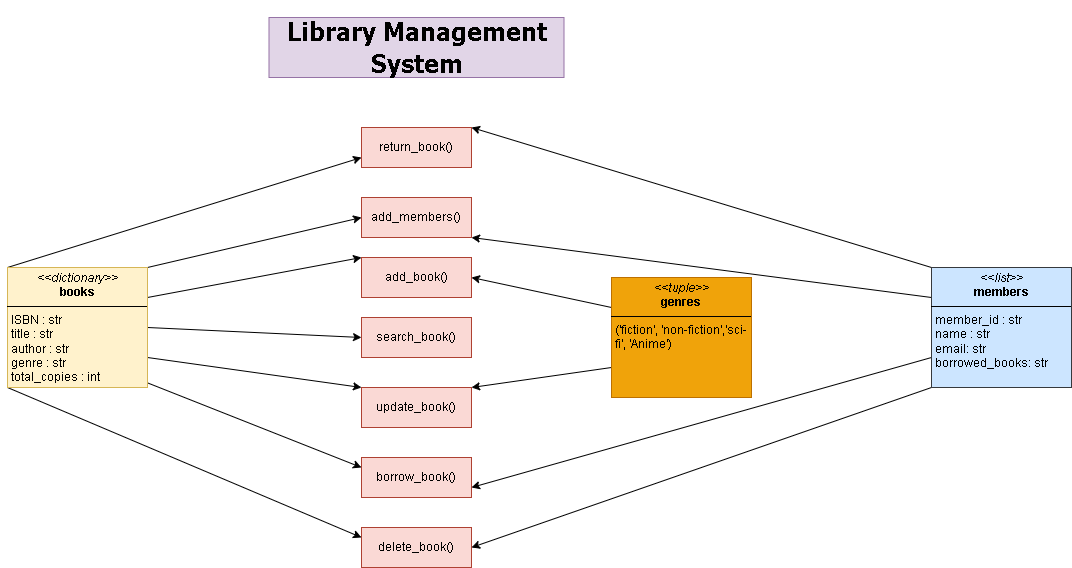

The diagram above was exported from draw.io. Its source (the exported page's mxGraphModel, read from the mxfile embedded in the PNG):
<mxGraphModel dx="4096" dy="564" grid="1" gridSize="10" guides="1" tooltips="1" connect="1" arrows="1" fold="1" page="1" pageScale="1" pageWidth="1654" pageHeight="1169" math="0" shadow="0">
  <root>
    <mxCell id="0" />
    <mxCell id="1" parent="0" />
    <mxCell id="mADTQavwpUSf5W6jOfB5-11" style="rounded=0;orthogonalLoop=1;jettySize=auto;html=1;exitX=1;exitY=0.25;exitDx=0;exitDy=0;entryX=0;entryY=0;entryDx=0;entryDy=0;" parent="1" source="mADTQavwpUSf5W6jOfB5-1" target="mADTQavwpUSf5W6jOfB5-4" edge="1">
      <mxGeometry relative="1" as="geometry">
        <mxPoint x="-1580" y="610" as="targetPoint" />
      </mxGeometry>
    </mxCell>
    <mxCell id="mADTQavwpUSf5W6jOfB5-12" style="rounded=0;orthogonalLoop=1;jettySize=auto;html=1;exitX=1;exitY=0;exitDx=0;exitDy=0;entryX=0;entryY=0.5;entryDx=0;entryDy=0;" parent="1" source="mADTQavwpUSf5W6jOfB5-1" target="mADTQavwpUSf5W6jOfB5-5" edge="1">
      <mxGeometry relative="1" as="geometry" />
    </mxCell>
    <mxCell id="mADTQavwpUSf5W6jOfB5-13" style="rounded=0;orthogonalLoop=1;jettySize=auto;html=1;exitX=1;exitY=0.5;exitDx=0;exitDy=0;entryX=0;entryY=0.5;entryDx=0;entryDy=0;" parent="1" source="mADTQavwpUSf5W6jOfB5-1" target="mADTQavwpUSf5W6jOfB5-6" edge="1">
      <mxGeometry relative="1" as="geometry" />
    </mxCell>
    <mxCell id="mADTQavwpUSf5W6jOfB5-14" style="rounded=0;orthogonalLoop=1;jettySize=auto;html=1;exitX=1;exitY=0.75;exitDx=0;exitDy=0;entryX=0;entryY=0;entryDx=0;entryDy=0;" parent="1" source="mADTQavwpUSf5W6jOfB5-1" target="mADTQavwpUSf5W6jOfB5-7" edge="1">
      <mxGeometry relative="1" as="geometry" />
    </mxCell>
    <mxCell id="mADTQavwpUSf5W6jOfB5-15" style="rounded=0;orthogonalLoop=1;jettySize=auto;html=1;exitX=0;exitY=1;exitDx=0;exitDy=0;entryX=0;entryY=0.25;entryDx=0;entryDy=0;" parent="1" source="mADTQavwpUSf5W6jOfB5-1" target="mADTQavwpUSf5W6jOfB5-8" edge="1">
      <mxGeometry relative="1" as="geometry" />
    </mxCell>
    <mxCell id="mADTQavwpUSf5W6jOfB5-16" style="rounded=0;orthogonalLoop=1;jettySize=auto;html=1;exitX=0;exitY=0.5;exitDx=0;exitDy=0;entryX=0;entryY=0.25;entryDx=0;entryDy=0;" parent="1" source="mADTQavwpUSf5W6jOfB5-1" target="mADTQavwpUSf5W6jOfB5-9" edge="1">
      <mxGeometry relative="1" as="geometry" />
    </mxCell>
    <mxCell id="mADTQavwpUSf5W6jOfB5-17" style="rounded=0;orthogonalLoop=1;jettySize=auto;html=1;exitX=0;exitY=0;exitDx=0;exitDy=0;entryX=0;entryY=0.75;entryDx=0;entryDy=0;" parent="1" source="mADTQavwpUSf5W6jOfB5-1" target="mADTQavwpUSf5W6jOfB5-10" edge="1">
      <mxGeometry relative="1" as="geometry" />
    </mxCell>
    <mxCell id="mADTQavwpUSf5W6jOfB5-1" value="&lt;p style=&quot;margin:0px;margin-top:4px;text-align:center;&quot;&gt;&lt;i&gt;&amp;lt;&amp;lt;dictionary&amp;gt;&amp;gt;&lt;/i&gt;&lt;br&gt;&lt;b&gt;books&lt;/b&gt;&lt;/p&gt;&lt;hr size=&quot;1&quot; style=&quot;border-style:solid;&quot;&gt;&lt;p style=&quot;margin:0px;margin-left:4px;&quot;&gt;ISBN : str&lt;br&gt;title : str&lt;/p&gt;&lt;p style=&quot;margin:0px;margin-left:4px;&quot;&gt;author : str&lt;/p&gt;&lt;p style=&quot;margin:0px;margin-left:4px;&quot;&gt;genre : str&lt;/p&gt;&lt;p style=&quot;margin:0px;margin-left:4px;&quot;&gt;total_copies : int&lt;/p&gt;&lt;hr size=&quot;1&quot; style=&quot;border-style:solid;&quot;&gt;&lt;p style=&quot;margin:0px;margin-left:4px;&quot;&gt;&lt;br&gt;&lt;/p&gt;" style="verticalAlign=top;align=left;overflow=fill;html=1;whiteSpace=wrap;fillColor=#fff2cc;strokeColor=#d6b656;" parent="1" vertex="1">
      <mxGeometry x="-1794" y="290" width="140" height="120" as="geometry" />
    </mxCell>
    <mxCell id="mADTQavwpUSf5W6jOfB5-18" style="rounded=0;orthogonalLoop=1;jettySize=auto;html=1;exitX=0;exitY=0;exitDx=0;exitDy=0;entryX=1;entryY=0;entryDx=0;entryDy=0;" parent="1" source="mADTQavwpUSf5W6jOfB5-2" target="mADTQavwpUSf5W6jOfB5-10" edge="1">
      <mxGeometry relative="1" as="geometry" />
    </mxCell>
    <mxCell id="mADTQavwpUSf5W6jOfB5-19" style="rounded=0;orthogonalLoop=1;jettySize=auto;html=1;exitX=0;exitY=0.75;exitDx=0;exitDy=0;entryX=1;entryY=0.75;entryDx=0;entryDy=0;" parent="1" source="mADTQavwpUSf5W6jOfB5-2" target="mADTQavwpUSf5W6jOfB5-9" edge="1">
      <mxGeometry relative="1" as="geometry" />
    </mxCell>
    <mxCell id="mADTQavwpUSf5W6jOfB5-20" style="rounded=0;orthogonalLoop=1;jettySize=auto;html=1;exitX=0;exitY=0.25;exitDx=0;exitDy=0;entryX=1;entryY=1;entryDx=0;entryDy=0;" parent="1" source="mADTQavwpUSf5W6jOfB5-2" target="mADTQavwpUSf5W6jOfB5-5" edge="1">
      <mxGeometry relative="1" as="geometry" />
    </mxCell>
    <mxCell id="mADTQavwpUSf5W6jOfB5-21" style="rounded=0;orthogonalLoop=1;jettySize=auto;html=1;exitX=0;exitY=1;exitDx=0;exitDy=0;entryX=1;entryY=0.5;entryDx=0;entryDy=0;" parent="1" source="mADTQavwpUSf5W6jOfB5-2" target="mADTQavwpUSf5W6jOfB5-8" edge="1">
      <mxGeometry relative="1" as="geometry" />
    </mxCell>
    <mxCell id="mADTQavwpUSf5W6jOfB5-2" value="&lt;p style=&quot;margin:0px;margin-top:4px;text-align:center;&quot;&gt;&lt;i&gt;&amp;lt;&amp;lt;list&amp;gt;&amp;gt;&lt;/i&gt;&lt;br&gt;&lt;b&gt;members&lt;/b&gt;&lt;/p&gt;&lt;hr size=&quot;1&quot; style=&quot;border-style:solid;&quot;&gt;&lt;p style=&quot;margin:0px;margin-left:4px;&quot;&gt;member_id : str&lt;br&gt;name : str&lt;/p&gt;&lt;p style=&quot;margin:0px;margin-left:4px;&quot;&gt;email: str&lt;/p&gt;&lt;p style=&quot;margin:0px;margin-left:4px;&quot;&gt;borrowed_books: str&lt;/p&gt;&lt;p style=&quot;margin:0px;margin-left:4px;&quot;&gt;&lt;br&gt;&lt;/p&gt;&lt;hr size=&quot;1&quot; style=&quot;border-style:solid;&quot;&gt;&lt;p style=&quot;margin:0px;margin-left:4px;&quot;&gt;&lt;br&gt;&lt;/p&gt;" style="verticalAlign=top;align=left;overflow=fill;html=1;whiteSpace=wrap;fillColor=#cce5ff;strokeColor=#36393d;" parent="1" vertex="1">
      <mxGeometry x="-870" y="290" width="140" height="120" as="geometry" />
    </mxCell>
    <mxCell id="mADTQavwpUSf5W6jOfB5-22" style="rounded=0;orthogonalLoop=1;jettySize=auto;html=1;exitX=0;exitY=0.25;exitDx=0;exitDy=0;entryX=1;entryY=0.5;entryDx=0;entryDy=0;" parent="1" source="mADTQavwpUSf5W6jOfB5-3" target="mADTQavwpUSf5W6jOfB5-4" edge="1">
      <mxGeometry relative="1" as="geometry" />
    </mxCell>
    <mxCell id="mADTQavwpUSf5W6jOfB5-23" style="rounded=0;orthogonalLoop=1;jettySize=auto;html=1;exitX=0;exitY=0.75;exitDx=0;exitDy=0;entryX=1;entryY=0;entryDx=0;entryDy=0;" parent="1" source="mADTQavwpUSf5W6jOfB5-3" target="mADTQavwpUSf5W6jOfB5-7" edge="1">
      <mxGeometry relative="1" as="geometry" />
    </mxCell>
    <mxCell id="mADTQavwpUSf5W6jOfB5-3" value="&lt;p style=&quot;margin:0px;margin-top:4px;text-align:center;&quot;&gt;&lt;i&gt;&amp;lt;&amp;lt;tuple&amp;gt;&amp;gt;&lt;/i&gt;&lt;br&gt;&lt;b&gt;genres&lt;/b&gt;&lt;/p&gt;&lt;hr size=&quot;1&quot; style=&quot;border-style:solid;&quot;&gt;&lt;p style=&quot;margin:0px;margin-left:4px;&quot;&gt;('fiction', 'non-fiction','sci-fi', 'Anime')&lt;/p&gt;&lt;p style=&quot;margin:0px;margin-left:4px;&quot;&gt;&lt;br&gt;&lt;/p&gt;&lt;p style=&quot;margin:0px;margin-left:4px;&quot;&gt;&lt;br&gt;&lt;/p&gt;&lt;p style=&quot;margin:0px;margin-left:4px;&quot;&gt;&lt;br&gt;&lt;/p&gt;&lt;hr size=&quot;1&quot; style=&quot;border-style:solid;&quot;&gt;&lt;p style=&quot;margin:0px;margin-left:4px;&quot;&gt;&lt;br&gt;&lt;/p&gt;" style="verticalAlign=top;align=left;overflow=fill;html=1;whiteSpace=wrap;fillColor=#f0a30a;strokeColor=#BD7000;fontColor=#000000;" parent="1" vertex="1">
      <mxGeometry x="-1190" y="300" width="140" height="120" as="geometry" />
    </mxCell>
    <mxCell id="mADTQavwpUSf5W6jOfB5-4" value="add_book()" style="html=1;whiteSpace=wrap;fillColor=#fad9d5;strokeColor=#ae4132;" parent="1" vertex="1">
      <mxGeometry x="-1440" y="280" width="110" height="40" as="geometry" />
    </mxCell>
    <mxCell id="mADTQavwpUSf5W6jOfB5-5" value="add_members()" style="html=1;whiteSpace=wrap;fillColor=#fad9d5;strokeColor=#ae4132;" parent="1" vertex="1">
      <mxGeometry x="-1440" y="220" width="110" height="40" as="geometry" />
    </mxCell>
    <mxCell id="mADTQavwpUSf5W6jOfB5-6" value="search_book()" style="html=1;whiteSpace=wrap;fillColor=#fad9d5;strokeColor=#ae4132;" parent="1" vertex="1">
      <mxGeometry x="-1440" y="340" width="110" height="40" as="geometry" />
    </mxCell>
    <mxCell id="mADTQavwpUSf5W6jOfB5-7" value="update_book()" style="html=1;whiteSpace=wrap;fillColor=#fad9d5;strokeColor=#ae4132;" parent="1" vertex="1">
      <mxGeometry x="-1440" y="410" width="110" height="40" as="geometry" />
    </mxCell>
    <mxCell id="mADTQavwpUSf5W6jOfB5-8" value="delete_book()" style="html=1;whiteSpace=wrap;fillColor=#fad9d5;strokeColor=#ae4132;" parent="1" vertex="1">
      <mxGeometry x="-1440" y="550" width="110" height="40" as="geometry" />
    </mxCell>
    <mxCell id="mADTQavwpUSf5W6jOfB5-9" value="borrow_book()" style="html=1;whiteSpace=wrap;fillColor=#fad9d5;strokeColor=#ae4132;" parent="1" vertex="1">
      <mxGeometry x="-1440" y="480" width="110" height="40" as="geometry" />
    </mxCell>
    <mxCell id="mADTQavwpUSf5W6jOfB5-10" value="return_book()" style="html=1;whiteSpace=wrap;fillColor=#fad9d5;strokeColor=#ae4132;" parent="1" vertex="1">
      <mxGeometry x="-1440" y="150" width="110" height="40" as="geometry" />
    </mxCell>
    <mxCell id="mADTQavwpUSf5W6jOfB5-26" value="&lt;h1 style=&quot;white-space-collapse: preserve;&quot;&gt;&lt;b&gt;&lt;font style=&quot;font-size: 25px;&quot; face=&quot;Tahoma&quot;&gt;Library Management System&lt;/font&gt;&lt;/b&gt;&lt;/h1&gt;" style="html=1;whiteSpace=wrap;fillColor=#e1d5e7;strokeColor=#9673a6;" parent="1" vertex="1">
      <mxGeometry x="-1532.5" y="40" width="295" height="60" as="geometry" />
    </mxCell>
  </root>
</mxGraphModel>